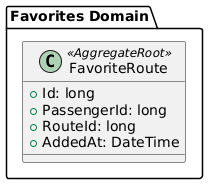

The diagram above was rendered by PlantUML. Its source (embedded in the PNG):
@startuml
package "Favorites Domain" {
    class FavoriteRoute <<AggregateRoot>> {
        + Id: long
        + PassengerId: long
        + RouteId: long
        + AddedAt: DateTime
    }
}
@enduml